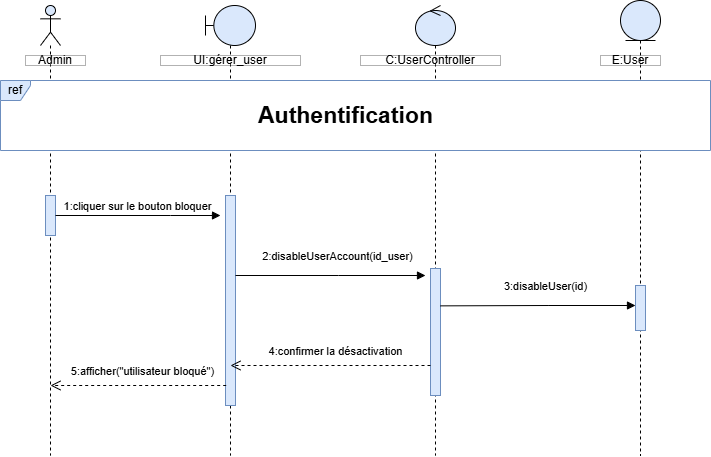

The diagram above was exported from draw.io. Its source (the exported page's mxGraphModel, read from the mxfile embedded in the PNG):
<mxGraphModel dx="1179" dy="1798" grid="1" gridSize="10" guides="1" tooltips="1" connect="1" arrows="1" fold="1" page="1" pageScale="1" pageWidth="827" pageHeight="1169" math="0" shadow="0">
  <root>
    <mxCell id="0" />
    <mxCell id="1" parent="0" />
    <mxCell id="aEYxfXBIb6-L9x370Jn7-1" value="" style="shape=umlLifeline;perimeter=lifelinePerimeter;whiteSpace=wrap;html=1;container=1;dropTarget=0;collapsible=0;recursiveResize=0;outlineConnect=0;portConstraint=eastwest;newEdgeStyle={&quot;curved&quot;:0,&quot;rounded&quot;:0};participant=umlBoundary;fillColor=#dae8fc;strokeColor=default;" parent="1" vertex="1">
      <mxGeometry x="235" y="-1090" width="50" height="450" as="geometry" />
    </mxCell>
    <mxCell id="aEYxfXBIb6-L9x370Jn7-2" value="" style="html=1;points=[[0,0,0,0,5],[0,1,0,0,-5],[1,0,0,0,5],[1,1,0,0,-5]];perimeter=orthogonalPerimeter;outlineConnect=0;targetShapes=umlLifeline;portConstraint=eastwest;newEdgeStyle={&quot;curved&quot;:0,&quot;rounded&quot;:0};fillColor=#dae8fc;strokeColor=#6c8ebf;" parent="aEYxfXBIb6-L9x370Jn7-1" vertex="1">
      <mxGeometry x="20" y="190" width="10" height="210" as="geometry" />
    </mxCell>
    <mxCell id="aEYxfXBIb6-L9x370Jn7-3" value="" style="shape=umlLifeline;perimeter=lifelinePerimeter;whiteSpace=wrap;html=1;container=1;dropTarget=0;collapsible=0;recursiveResize=0;outlineConnect=0;portConstraint=eastwest;newEdgeStyle={&quot;curved&quot;:0,&quot;rounded&quot;:0};participant=umlEntity;fillColor=#dae8fc;strokeColor=default;" parent="1" vertex="1">
      <mxGeometry x="650" y="-1095" width="40" height="455" as="geometry" />
    </mxCell>
    <mxCell id="aEYxfXBIb6-L9x370Jn7-4" value="" style="html=1;points=[[0,0,0,0,5],[0,1,0,0,-5],[1,0,0,0,5],[1,1,0,0,-5]];perimeter=orthogonalPerimeter;outlineConnect=0;targetShapes=umlLifeline;portConstraint=eastwest;newEdgeStyle={&quot;curved&quot;:0,&quot;rounded&quot;:0};fillColor=#dae8fc;strokeColor=#6c8ebf;" parent="aEYxfXBIb6-L9x370Jn7-3" vertex="1">
      <mxGeometry x="15" y="285" width="10" height="45" as="geometry" />
    </mxCell>
    <mxCell id="aEYxfXBIb6-L9x370Jn7-7" value="" style="shape=umlLifeline;perimeter=lifelinePerimeter;whiteSpace=wrap;html=1;container=1;dropTarget=0;collapsible=0;recursiveResize=0;outlineConnect=0;portConstraint=eastwest;newEdgeStyle={&quot;curved&quot;:0,&quot;rounded&quot;:0};participant=umlActor;fillColor=#dae8fc;strokeColor=default;" parent="1" vertex="1">
      <mxGeometry x="70" y="-1090" width="20" height="450" as="geometry" />
    </mxCell>
    <mxCell id="aEYxfXBIb6-L9x370Jn7-8" value="" style="html=1;points=[[0,0,0,0,5],[0,1,0,0,-5],[1,0,0,0,5],[1,1,0,0,-5]];perimeter=orthogonalPerimeter;outlineConnect=0;targetShapes=umlLifeline;portConstraint=eastwest;newEdgeStyle={&quot;curved&quot;:0,&quot;rounded&quot;:0};fillColor=#dae8fc;strokeColor=#6c8ebf;" parent="aEYxfXBIb6-L9x370Jn7-7" vertex="1">
      <mxGeometry x="5" y="190" width="10" height="40" as="geometry" />
    </mxCell>
    <mxCell id="aEYxfXBIb6-L9x370Jn7-9" value="5:afficher(&quot;utilisateur bloqué&quot;)" style="html=1;verticalAlign=bottom;endArrow=open;dashed=1;endSize=8;curved=0;rounded=0;" parent="1" edge="1">
      <mxGeometry x="-0.0526" y="-5" relative="1" as="geometry">
        <mxPoint x="255.68" y="-710" as="sourcePoint" />
        <mxPoint x="80" y="-710" as="targetPoint" />
        <mxPoint as="offset" />
      </mxGeometry>
    </mxCell>
    <mxCell id="aEYxfXBIb6-L9x370Jn7-5" value="" style="shape=umlLifeline;perimeter=lifelinePerimeter;whiteSpace=wrap;html=1;container=1;dropTarget=0;collapsible=0;recursiveResize=0;outlineConnect=0;portConstraint=eastwest;newEdgeStyle={&quot;curved&quot;:0,&quot;rounded&quot;:0};participant=umlControl;fillColor=#dae8fc;strokeColor=default;" parent="1" vertex="1">
      <mxGeometry x="445" y="-1090" width="40" height="450" as="geometry" />
    </mxCell>
    <mxCell id="aEYxfXBIb6-L9x370Jn7-6" value="" style="html=1;points=[[0,0,0,0,5],[0,1,0,0,-5],[1,0,0,0,5],[1,1,0,0,-5]];perimeter=orthogonalPerimeter;outlineConnect=0;targetShapes=umlLifeline;portConstraint=eastwest;newEdgeStyle={&quot;curved&quot;:0,&quot;rounded&quot;:0};fillColor=#dae8fc;strokeColor=#6c8ebf;" parent="aEYxfXBIb6-L9x370Jn7-5" vertex="1">
      <mxGeometry x="15" y="263" width="10" height="127" as="geometry" />
    </mxCell>
    <mxCell id="AdkcGFbHXn9d20-CcgQv-2" value="ref" style="shape=umlFrame;whiteSpace=wrap;html=1;pointerEvents=0;fillColor=#dae8fc;strokeColor=#6c8ebf;width=30;height=20;swimlaneFillColor=default;" vertex="1" parent="1">
      <mxGeometry x="30" y="-1015" width="710" height="70" as="geometry" />
    </mxCell>
    <mxCell id="aEYxfXBIb6-L9x370Jn7-13" value="Admin" style="html=1;whiteSpace=wrap;opacity=30;gradientColor=none;fillColor=default;fillStyle=auto;rounded=0;" parent="1" vertex="1">
      <mxGeometry x="55" y="-1040" width="60" height="10" as="geometry" />
    </mxCell>
    <mxCell id="aEYxfXBIb6-L9x370Jn7-14" value="UI:gérer_user" style="html=1;whiteSpace=wrap;opacity=30;gradientColor=none;fillColor=default;fillStyle=auto;rounded=0;" parent="1" vertex="1">
      <mxGeometry x="190" y="-1040" width="140" height="10" as="geometry" />
    </mxCell>
    <mxCell id="aEYxfXBIb6-L9x370Jn7-15" value="C:UserController" style="html=1;whiteSpace=wrap;opacity=30;gradientColor=none;fillColor=default;fillStyle=auto;rounded=0;" parent="1" vertex="1">
      <mxGeometry x="390" y="-1040" width="140" height="10" as="geometry" />
    </mxCell>
    <mxCell id="aEYxfXBIb6-L9x370Jn7-16" value="E:User" style="html=1;whiteSpace=wrap;opacity=30;gradientColor=none;fillColor=default;fillStyle=auto;rounded=0;" parent="1" vertex="1">
      <mxGeometry x="630" y="-1040" width="60" height="10" as="geometry" />
    </mxCell>
    <mxCell id="aEYxfXBIb6-L9x370Jn7-18" value="1:cliquer sur le bouton bloquer" style="html=1;verticalAlign=bottom;endArrow=block;curved=0;rounded=0;" parent="1" source="aEYxfXBIb6-L9x370Jn7-8" edge="1">
      <mxGeometry width="80" relative="1" as="geometry">
        <mxPoint x="90" y="-880" as="sourcePoint" />
        <mxPoint x="250" y="-880" as="targetPoint" />
        <Array as="points">
          <mxPoint x="200" y="-880" />
        </Array>
      </mxGeometry>
    </mxCell>
    <mxCell id="aEYxfXBIb6-L9x370Jn7-20" value="2:disableUserAccount(id_user)" style="html=1;verticalAlign=bottom;endArrow=block;curved=0;rounded=0;" parent="1" edge="1">
      <mxGeometry x="0.0734" y="10" width="80" relative="1" as="geometry">
        <mxPoint x="265" y="-820" as="sourcePoint" />
        <mxPoint x="455" y="-820" as="targetPoint" />
        <mxPoint as="offset" />
        <Array as="points">
          <mxPoint x="368.1" y="-820" />
        </Array>
      </mxGeometry>
    </mxCell>
    <mxCell id="aEYxfXBIb6-L9x370Jn7-21" value="3:disableUser(id)" style="html=1;verticalAlign=bottom;endArrow=block;curved=0;rounded=0;exitX=0.548;exitY=0.326;exitDx=0;exitDy=0;exitPerimeter=0;" parent="1" edge="1">
      <mxGeometry x="0.0734" y="10" width="80" relative="1" as="geometry">
        <mxPoint x="469.9999999999999" y="-789.6399999999999" as="sourcePoint" />
        <mxPoint x="665" y="-790" as="targetPoint" />
        <mxPoint as="offset" />
        <Array as="points">
          <mxPoint x="577.6" y="-790" />
        </Array>
      </mxGeometry>
    </mxCell>
    <mxCell id="aEYxfXBIb6-L9x370Jn7-24" value="&lt;font style=&quot;font-size: 23px;&quot;&gt;Authentification&lt;/font&gt;" style="text;html=1;align=center;verticalAlign=middle;resizable=0;points=[];autosize=1;strokeColor=none;fillColor=default;gradientColor=none;rounded=0;glass=0;shadow=0;fontStyle=1" parent="1" vertex="1">
      <mxGeometry x="285" y="-1000" width="180" height="40" as="geometry" />
    </mxCell>
    <mxCell id="AdkcGFbHXn9d20-CcgQv-1" value="4:confirmer la désactivation" style="html=1;verticalAlign=bottom;endArrow=open;dashed=1;endSize=8;curved=0;rounded=0;" edge="1" parent="1">
      <mxGeometry x="-0.0526" y="-5" relative="1" as="geometry">
        <mxPoint x="460" y="-730" as="sourcePoint" />
        <mxPoint x="260" y="-730" as="targetPoint" />
        <mxPoint as="offset" />
      </mxGeometry>
    </mxCell>
  </root>
</mxGraphModel>